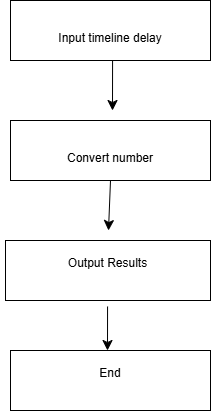

The diagram above was exported from draw.io. Its source (the exported page's mxGraphModel, read from the mxfile embedded in the PNG):
<mxGraphModel dx="703" dy="948" grid="1" gridSize="10" guides="1" tooltips="1" connect="1" arrows="1" fold="1" page="1" pageScale="1" pageWidth="850" pageHeight="1100" math="0" shadow="0">
  <root>
    <mxCell id="0" />
    <mxCell id="1" parent="0" />
    <mxCell id="d0TADu5wtLB9vY3aEmEW-2" parent="1" style="rounded=0;whiteSpace=wrap;html=1;" value="&lt;br&gt;Convert number" vertex="1">
      <mxGeometry height="60" width="200" x="200" y="270" as="geometry" />
    </mxCell>
    <mxCell id="RZg2Bzfygmk6YMLlpgL1-6" edge="1" parent="1" source="d0TADu5wtLB9vY3aEmEW-3" style="edgeStyle=none;curved=1;rounded=0;orthogonalLoop=1;jettySize=auto;html=1;exitX=0;exitY=0.5;exitDx=0;exitDy=0;fontSize=12;startSize=8;endSize=8;">
      <mxGeometry relative="1" as="geometry">
        <mxPoint x="210" y="430" as="targetPoint" />
      </mxGeometry>
    </mxCell>
    <mxCell id="d0TADu5wtLB9vY3aEmEW-3" parent="1" style="rounded=0;whiteSpace=wrap;html=1;" value="&#10;Output Results&#10;&#10;" vertex="1">
      <mxGeometry height="60" width="205" x="195" y="390" as="geometry" />
    </mxCell>
    <mxCell id="d0TADu5wtLB9vY3aEmEW-4" parent="1" style="rounded=0;whiteSpace=wrap;html=1;" value="&#10;End&#10;&#10;" vertex="1">
      <mxGeometry height="60" width="200" x="200" y="500" as="geometry" />
    </mxCell>
    <mxCell id="d0TADu5wtLB9vY3aEmEW-6" edge="1" parent="1" style="endArrow=classic;html=1;rounded=0;fontSize=12;startSize=8;endSize=8;curved=1;exitX=0.432;exitY=0.933;exitDx=0;exitDy=0;exitPerimeter=0;" value="">
      <mxGeometry relative="1" as="geometry">
        <Array as="points" />
        <mxPoint x="302.08000000000004" y="205.98000000000002" as="sourcePoint" />
        <mxPoint x="302" y="260" as="targetPoint" />
      </mxGeometry>
    </mxCell>
    <mxCell id="d0TADu5wtLB9vY3aEmEW-8" connectable="0" parent="d0TADu5wtLB9vY3aEmEW-6" style="edgeLabel;resizable=0;html=1;;align=left;verticalAlign=bottom;" value="Source" vertex="1">
      <mxGeometry relative="1" x="-1" as="geometry" />
    </mxCell>
    <mxCell id="d0TADu5wtLB9vY3aEmEW-12" edge="1" parent="1" style="endArrow=classic;html=1;rounded=0;fontSize=12;startSize=8;endSize=8;curved=1;exitX=0.218;exitY=0.9;exitDx=0;exitDy=0;exitPerimeter=0;" value="">
      <mxGeometry relative="1" as="geometry">
        <mxPoint x="297.05999999999995" y="456" as="sourcePoint" />
        <mxPoint x="297" y="500" as="targetPoint" />
      </mxGeometry>
    </mxCell>
    <mxCell id="RZg2Bzfygmk6YMLlpgL1-2" parent="1" style="rounded=0;whiteSpace=wrap;html=1;" value="&lt;br&gt;Input timeline delay" vertex="1">
      <mxGeometry height="60" width="200" x="200" y="150" as="geometry" />
    </mxCell>
    <mxCell id="RZg2Bzfygmk6YMLlpgL1-4" parent="1" style="text;whiteSpace=wrap;html=1;" value="&lt;div&gt;&lt;br&gt;&lt;/div&gt;" vertex="1">
      <mxGeometry height="50" width="130" x="190" y="420" as="geometry" />
    </mxCell>
    <mxCell id="RZg2Bzfygmk6YMLlpgL1-5" edge="1" parent="1" source="d0TADu5wtLB9vY3aEmEW-2" style="endArrow=classic;html=1;rounded=0;fontSize=12;startSize=8;endSize=8;curved=1;exitX=0.5;exitY=1;exitDx=0;exitDy=0;" value="">
      <mxGeometry height="50" relative="1" width="50" as="geometry">
        <mxPoint x="340" y="510" as="sourcePoint" />
        <mxPoint x="298" y="380" as="targetPoint" />
      </mxGeometry>
    </mxCell>
  </root>
</mxGraphModel>